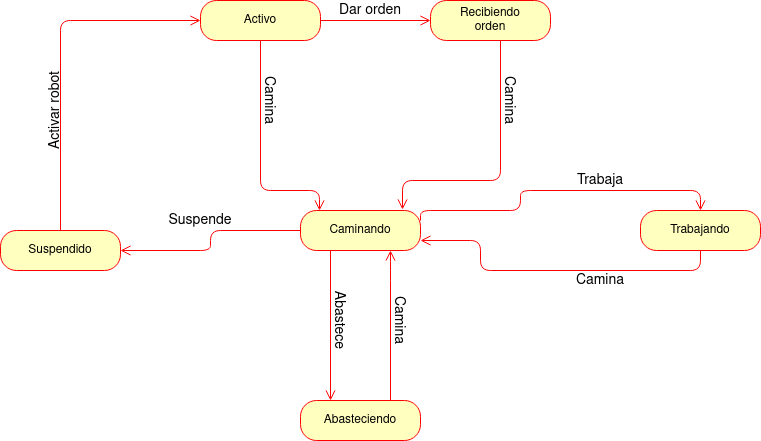

The diagram above was exported from draw.io. Its source (the exported page's mxGraphModel, read from the mxfile embedded in the PNG):
<mxGraphModel dx="868" dy="489" grid="1" gridSize="10" guides="1" tooltips="1" connect="1" arrows="1" fold="1" page="1" pageScale="1" pageWidth="850" pageHeight="1100" math="0" shadow="0">
  <root>
    <mxCell id="0" />
    <mxCell id="1" parent="0" />
    <mxCell id="JKW_fMAxGxtWwgOj_htE-1" value="Suspendido" style="rounded=1;whiteSpace=wrap;html=1;arcSize=40;fontColor=#000000;fillColor=#ffffc0;strokeColor=#ff0000;" vertex="1" parent="1">
      <mxGeometry x="10" y="250" width="120" height="40" as="geometry" />
    </mxCell>
    <mxCell id="JKW_fMAxGxtWwgOj_htE-2" value="" style="edgeStyle=orthogonalEdgeStyle;html=1;verticalAlign=bottom;endArrow=open;endSize=8;strokeColor=#ff0000;entryX=0;entryY=0.5;entryDx=0;entryDy=0;exitX=0.5;exitY=0;exitDx=0;exitDy=0;" edge="1" source="JKW_fMAxGxtWwgOj_htE-1" parent="1" target="JKW_fMAxGxtWwgOj_htE-3">
      <mxGeometry relative="1" as="geometry">
        <mxPoint x="210" y="140" as="targetPoint" />
        <Array as="points">
          <mxPoint x="70" y="40" />
        </Array>
      </mxGeometry>
    </mxCell>
    <mxCell id="JKW_fMAxGxtWwgOj_htE-3" value="Activo" style="rounded=1;whiteSpace=wrap;html=1;arcSize=40;fontColor=#000000;fillColor=#ffffc0;strokeColor=#ff0000;" vertex="1" parent="1">
      <mxGeometry x="210" y="20" width="120" height="40" as="geometry" />
    </mxCell>
    <mxCell id="JKW_fMAxGxtWwgOj_htE-4" value="" style="edgeStyle=orthogonalEdgeStyle;html=1;verticalAlign=bottom;endArrow=open;endSize=8;strokeColor=#ff0000;entryX=0;entryY=0.5;entryDx=0;entryDy=0;" edge="1" source="JKW_fMAxGxtWwgOj_htE-3" parent="1" target="JKW_fMAxGxtWwgOj_htE-5">
      <mxGeometry relative="1" as="geometry">
        <mxPoint x="370" y="160" as="targetPoint" />
      </mxGeometry>
    </mxCell>
    <mxCell id="JKW_fMAxGxtWwgOj_htE-5" value="&lt;div&gt;Recibiendo &lt;br&gt;&lt;/div&gt;&lt;div&gt;orden&lt;br&gt;&lt;/div&gt;" style="rounded=1;whiteSpace=wrap;html=1;arcSize=40;fontColor=#000000;fillColor=#ffffc0;strokeColor=#ff0000;" vertex="1" parent="1">
      <mxGeometry x="440" y="20" width="120" height="40" as="geometry" />
    </mxCell>
    <mxCell id="JKW_fMAxGxtWwgOj_htE-6" value="" style="edgeStyle=orthogonalEdgeStyle;html=1;verticalAlign=bottom;endArrow=open;endSize=8;strokeColor=#ff0000;entryX=0.85;entryY=-0.025;entryDx=0;entryDy=0;entryPerimeter=0;" edge="1" source="JKW_fMAxGxtWwgOj_htE-5" parent="1" target="JKW_fMAxGxtWwgOj_htE-8">
      <mxGeometry relative="1" as="geometry">
        <mxPoint x="510" y="210" as="targetPoint" />
        <Array as="points">
          <mxPoint x="510" y="200" />
          <mxPoint x="412" y="200" />
        </Array>
      </mxGeometry>
    </mxCell>
    <mxCell id="JKW_fMAxGxtWwgOj_htE-8" value="Caminando" style="rounded=1;whiteSpace=wrap;html=1;arcSize=40;fontColor=#000000;fillColor=#ffffc0;strokeColor=#ff0000;" vertex="1" parent="1">
      <mxGeometry x="310" y="230" width="120" height="40" as="geometry" />
    </mxCell>
    <mxCell id="JKW_fMAxGxtWwgOj_htE-9" value="" style="edgeStyle=orthogonalEdgeStyle;html=1;verticalAlign=bottom;endArrow=open;endSize=8;strokeColor=#ff0000;exitX=0.25;exitY=1;exitDx=0;exitDy=0;entryX=0.25;entryY=0;entryDx=0;entryDy=0;" edge="1" source="JKW_fMAxGxtWwgOj_htE-8" parent="1" target="JKW_fMAxGxtWwgOj_htE-12">
      <mxGeometry relative="1" as="geometry">
        <mxPoint x="370" y="320" as="targetPoint" />
      </mxGeometry>
    </mxCell>
    <mxCell id="JKW_fMAxGxtWwgOj_htE-10" value="" style="edgeStyle=orthogonalEdgeStyle;html=1;verticalAlign=bottom;endArrow=open;endSize=8;strokeColor=#ff0000;exitX=0.5;exitY=1;exitDx=0;exitDy=0;" edge="1" parent="1" source="JKW_fMAxGxtWwgOj_htE-3" target="JKW_fMAxGxtWwgOj_htE-8">
      <mxGeometry relative="1" as="geometry">
        <mxPoint x="279.5" y="210" as="targetPoint" />
        <mxPoint x="279.5" y="160" as="sourcePoint" />
        <Array as="points">
          <mxPoint x="270" y="210" />
          <mxPoint x="329" y="210" />
        </Array>
      </mxGeometry>
    </mxCell>
    <mxCell id="JKW_fMAxGxtWwgOj_htE-11" value="" style="edgeStyle=orthogonalEdgeStyle;html=1;verticalAlign=bottom;endArrow=open;endSize=8;strokeColor=#ff0000;entryX=1;entryY=0.5;entryDx=0;entryDy=0;exitX=0;exitY=0.5;exitDx=0;exitDy=0;" edge="1" parent="1" source="JKW_fMAxGxtWwgOj_htE-8" target="JKW_fMAxGxtWwgOj_htE-1">
      <mxGeometry relative="1" as="geometry">
        <mxPoint x="220" y="290" as="targetPoint" />
        <mxPoint x="220" y="240" as="sourcePoint" />
      </mxGeometry>
    </mxCell>
    <mxCell id="JKW_fMAxGxtWwgOj_htE-12" value="Abasteciendo" style="rounded=1;whiteSpace=wrap;html=1;arcSize=40;fontColor=#000000;fillColor=#ffffc0;strokeColor=#ff0000;" vertex="1" parent="1">
      <mxGeometry x="310" y="420" width="120" height="40" as="geometry" />
    </mxCell>
    <mxCell id="JKW_fMAxGxtWwgOj_htE-13" value="" style="edgeStyle=orthogonalEdgeStyle;html=1;verticalAlign=bottom;endArrow=open;endSize=8;strokeColor=#ff0000;" edge="1" source="JKW_fMAxGxtWwgOj_htE-12" parent="1" target="JKW_fMAxGxtWwgOj_htE-8">
      <mxGeometry relative="1" as="geometry">
        <mxPoint x="480" y="370" as="targetPoint" />
        <Array as="points">
          <mxPoint x="400" y="290" />
          <mxPoint x="400" y="290" />
        </Array>
      </mxGeometry>
    </mxCell>
    <mxCell id="JKW_fMAxGxtWwgOj_htE-14" value="Trabajando" style="rounded=1;whiteSpace=wrap;html=1;arcSize=40;fontColor=#000000;fillColor=#ffffc0;strokeColor=#ff0000;" vertex="1" parent="1">
      <mxGeometry x="650" y="230" width="120" height="40" as="geometry" />
    </mxCell>
    <mxCell id="JKW_fMAxGxtWwgOj_htE-15" value="" style="edgeStyle=orthogonalEdgeStyle;html=1;verticalAlign=bottom;endArrow=open;endSize=8;strokeColor=#ff0000;entryX=1;entryY=0.75;entryDx=0;entryDy=0;exitX=0.5;exitY=1;exitDx=0;exitDy=0;" edge="1" source="JKW_fMAxGxtWwgOj_htE-14" parent="1" target="JKW_fMAxGxtWwgOj_htE-8">
      <mxGeometry relative="1" as="geometry">
        <mxPoint x="610" y="330" as="targetPoint" />
        <Array as="points">
          <mxPoint x="710" y="290" />
          <mxPoint x="490" y="290" />
          <mxPoint x="490" y="260" />
        </Array>
      </mxGeometry>
    </mxCell>
    <mxCell id="JKW_fMAxGxtWwgOj_htE-16" value="" style="edgeStyle=orthogonalEdgeStyle;html=1;verticalAlign=bottom;endArrow=open;endSize=8;strokeColor=#ff0000;exitX=1;exitY=0.25;exitDx=0;exitDy=0;entryX=0.5;entryY=0;entryDx=0;entryDy=0;" edge="1" parent="1" source="JKW_fMAxGxtWwgOj_htE-8" target="JKW_fMAxGxtWwgOj_htE-14">
      <mxGeometry relative="1" as="geometry">
        <mxPoint x="530" y="200" as="targetPoint" />
        <mxPoint x="509.5" y="220" as="sourcePoint" />
        <Array as="points">
          <mxPoint x="430" y="230" />
          <mxPoint x="530" y="230" />
          <mxPoint x="530" y="210" />
          <mxPoint x="710" y="210" />
        </Array>
      </mxGeometry>
    </mxCell>
    <mxCell id="JKW_fMAxGxtWwgOj_htE-17" value="&lt;font style=&quot;font-size: 14px&quot;&gt;Activar robot&lt;/font&gt;" style="text;html=1;strokeColor=none;fillColor=none;align=center;verticalAlign=middle;whiteSpace=wrap;rounded=0;rotation=-90;" vertex="1" parent="1">
      <mxGeometry x="10" y="120" width="110" height="20" as="geometry" />
    </mxCell>
    <mxCell id="JKW_fMAxGxtWwgOj_htE-19" value="&lt;font style=&quot;font-size: 14px&quot;&gt;Dar orden&lt;/font&gt;" style="text;html=1;strokeColor=none;fillColor=none;align=center;verticalAlign=middle;whiteSpace=wrap;rounded=0;" vertex="1" parent="1">
      <mxGeometry x="335" y="20" width="90" height="20" as="geometry" />
    </mxCell>
    <mxCell id="JKW_fMAxGxtWwgOj_htE-20" value="&lt;font style=&quot;font-size: 14px&quot;&gt;Camina&lt;/font&gt;" style="text;html=1;strokeColor=none;fillColor=none;align=center;verticalAlign=middle;whiteSpace=wrap;rounded=0;rotation=90;" vertex="1" parent="1">
      <mxGeometry x="260" y="110" width="40" height="20" as="geometry" />
    </mxCell>
    <mxCell id="JKW_fMAxGxtWwgOj_htE-21" value="&lt;font style=&quot;font-size: 14px&quot;&gt;Abastece&lt;/font&gt;" style="text;html=1;strokeColor=none;fillColor=none;align=center;verticalAlign=middle;whiteSpace=wrap;rounded=0;rotation=90;" vertex="1" parent="1">
      <mxGeometry x="330" y="330" width="40" height="20" as="geometry" />
    </mxCell>
    <mxCell id="JKW_fMAxGxtWwgOj_htE-22" value="&lt;font style=&quot;font-size: 14px&quot;&gt;Camina&lt;/font&gt;" style="text;html=1;strokeColor=none;fillColor=none;align=center;verticalAlign=middle;whiteSpace=wrap;rounded=0;rotation=90;" vertex="1" parent="1">
      <mxGeometry x="390" y="330" width="40" height="20" as="geometry" />
    </mxCell>
    <mxCell id="JKW_fMAxGxtWwgOj_htE-23" value="&lt;font style=&quot;font-size: 14px&quot;&gt;Camina&lt;/font&gt;" style="text;html=1;strokeColor=none;fillColor=none;align=center;verticalAlign=middle;whiteSpace=wrap;rounded=0;rotation=0;" vertex="1" parent="1">
      <mxGeometry x="590" y="290" width="40" height="20" as="geometry" />
    </mxCell>
    <mxCell id="JKW_fMAxGxtWwgOj_htE-25" value="&lt;font style=&quot;font-size: 14px&quot;&gt;Suspende&lt;/font&gt;" style="text;html=1;strokeColor=none;fillColor=none;align=center;verticalAlign=middle;whiteSpace=wrap;rounded=0;" vertex="1" parent="1">
      <mxGeometry x="190" y="230" width="40" height="20" as="geometry" />
    </mxCell>
    <mxCell id="JKW_fMAxGxtWwgOj_htE-26" value="&lt;font style=&quot;font-size: 14px&quot;&gt;Camina&lt;/font&gt;" style="text;html=1;strokeColor=none;fillColor=none;align=center;verticalAlign=middle;whiteSpace=wrap;rounded=0;rotation=90;" vertex="1" parent="1">
      <mxGeometry x="500" y="110" width="40" height="20" as="geometry" />
    </mxCell>
    <mxCell id="JKW_fMAxGxtWwgOj_htE-27" value="&lt;font style=&quot;font-size: 14px&quot;&gt;Trabaja&lt;/font&gt;" style="text;html=1;strokeColor=none;fillColor=none;align=center;verticalAlign=middle;whiteSpace=wrap;rounded=0;" vertex="1" parent="1">
      <mxGeometry x="590" y="190" width="40" height="20" as="geometry" />
    </mxCell>
  </root>
</mxGraphModel>